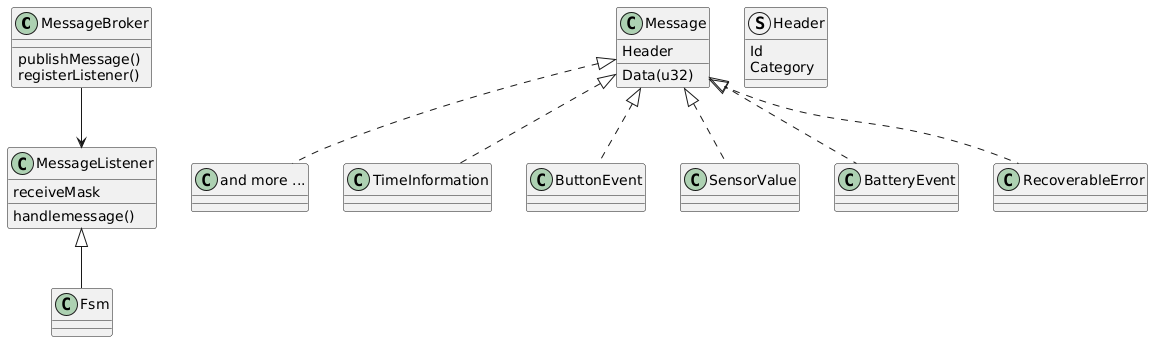

The diagram above was rendered by PlantUML. Its source (embedded in the PNG):
@startuml
class MessageBroker
MessageBroker : publishMessage()
MessageBroker : registerListener()

class MessageListener
MessageListener : receiveMask
MessageListener : handlemessage()

class Fsm
 
class AnyMessage as "and more ..."
struct Header
Header : Id
Header : Category


class Message
Message : Header
Message : Data(u32)

Message <|.. TimeInformation
Message <|.. ButtonEvent
Message <|.. SensorValue
Message <|.. BatteryEvent
Message <|.. RecoverableError
Message <|.. AnyMessage

MessageBroker --> MessageListener
MessageListener <|-- Fsm
@enduml